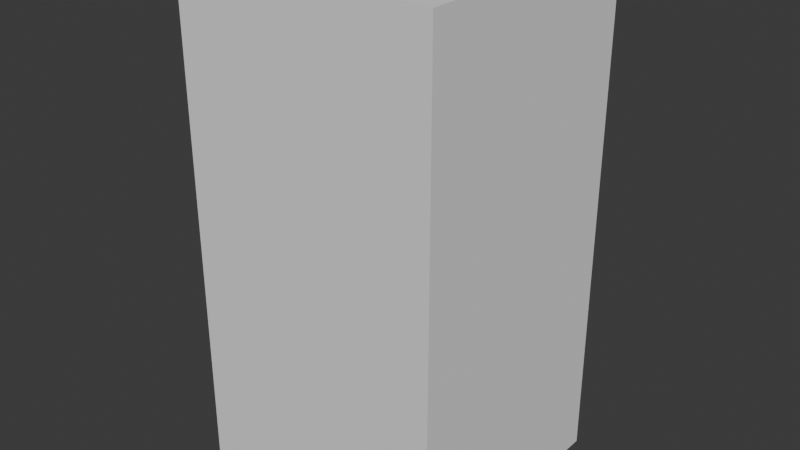 # Source: crystal_01.blend  (saved by Blender 4.4.32; exported with 4.5.12 LTS)
import bpy
from mathutils import Matrix  # noqa: F401  (used for matrix-valued properties, if any)

bpy.ops.wm.read_factory_settings(use_empty=True)
scene = bpy.context.scene
scene.name = 'Scene'

# ---- collections
col_crystal_01 = bpy.data.collections.new('crystal_01'); scene.collection.children.link(col_crystal_01)
col_crystal_01_001 = bpy.data.collections.new('crystal_01.001'); col_crystal_01.children.link(col_crystal_01_001)

# ---- materials (node trees are filled in below, after node groups)
mat_crystals = bpy.data.materials.new('crystals')

# ---- material node trees

# ---- world
world_world = bpy.data.worlds.new('World'); scene.world = world_world
world_world.use_nodes = True; world_world.node_tree.nodes.clear()
_N = world_world.node_tree.nodes; _L = world_world.node_tree.links
n0 = _N.new('ShaderNodeOutputWorld'); n0.name = 'World Output'; n0.location = (300, 300)
n1 = _N.new('ShaderNodeBackground'); n1.name = 'Background'; n1.location = (10, 300)
n1.inputs[0].default_value = (0.05088, 0.05088, 0.05088, 1.0)
_L.new(n1.outputs[0], n0.inputs[0])
n0.is_active_output = True
world_world.color = (0.05088, 0.05088, 0.05088)
world_world.sun_shadow_jitter_overblur = 0.0

# ---- meshes
me_cube = bpy.data.meshes.new('Cube')
me_cube.from_pydata([(-1.0, -1.0, -1.0), (-1.0, -1.0, 1.0), (-1.0, 1.0, -1.0), (-1.0, 1.0, 1.0), (1.0, -1.0, -1.0), (1.0, -1.0, 1.0), (1.0, 1.0, -1.0), (1.0, 1.0, 1.0)], [], [(0, 1, 3, 2), (2, 3, 7, 6), (6, 7, 5, 4), (4, 5, 1, 0), (2, 6, 4, 0), (7, 3, 1, 5)])
_uv = me_cube.uv_layers.new(name='UVMap')
_uv.uv.foreach_set('vector', [0.375, 0.0, 0.625, 0.0, 0.625, 0.25, 0.375, 0.25, 0.375, 0.25, 0.625, 0.25, 0.625, 0.5, 0.375, 0.5, 0.375, 0.5, 0.625, 0.5, 0.625, 0.75, 0.375, 0.75, 0.375, 0.75, 0.625, 0.75, 0.625, 1.0, 0.375, 1.0, 0.125, 0.5, 0.375, 0.5, 0.375, 0.75, 0.125, 0.75, 0.625, 0.5, 0.875, 0.5, 0.875, 0.75, 0.625, 0.75])
me_cube.update()
me_crystal_01 = bpy.data.meshes.new('crystal_01')
me_crystal_01.from_pydata([], [], [])
me_crystal_01.materials.append(None)
me_crystal_01.update()

# ---- objects
ob_collision = bpy.data.objects.new('COLLISION', me_cube)
ob_crystal_01_001 = bpy.data.objects.new('crystal_01.001', me_crystal_01)

# ---- transforms, parenting, visibility, modifiers, constraints
ob_collision.location = (-0.007495, -0.2061, 0.8592)
ob_collision.scale = (0.4467, 0.4196, 0.8593)
ob_collision.display_type = 'BOUNDS'
ob_collision.display_bounds_type = 'CYLINDER'
ob_crystal_01_001.location = (0.0, 0.0, 0.0)
ob_crystal_01_001.scale = (0.01, 0.01, 0.01)
ob_crystal_01_001.color = (0.8, 0.8, 0.8, 1.0)
ob_crystal_01_001.material_slots[0].link = 'OBJECT'; ob_crystal_01_001.material_slots[0].material = mat_crystals

# ---- collection membership
col_crystal_01.objects.link(ob_collision)
col_crystal_01_001.objects.link(ob_crystal_01_001)

# ---- scene / render settings (as saved in the file)
scene.frame_start = 1; scene.frame_end = 250; scene.frame_set(1)
scene.render.engine = 'BLENDER_EEVEE_NEXT'
bpy.context.view_layer.update()

# ---- added for rendering (the .blend has no active camera and no usable light): camera, sun
cam_auto = bpy.data.cameras.new('AutoCamera')
cam_auto.lens = 50.0
cam_auto.sensor_width = 36.0
cam_auto.clip_end = 1000.0
ob_auto_camera = bpy.data.objects.new('AutoCamera', cam_auto)
scene.collection.objects.link(ob_auto_camera)
ob_auto_camera.location = (1.94558, -2.54982, 2.42162)
ob_auto_camera.rotation_euler = (1.09748, -7.21219e-08, 0.694738)
scene.camera = ob_auto_camera
light_auto_sun = bpy.data.lights.new('AutoSun', 'SUN')
light_auto_sun.energy = 3.0
light_auto_sun.angle = 0.0523599
ob_auto_sun = bpy.data.objects.new('AutoSun', light_auto_sun)
scene.collection.objects.link(ob_auto_sun)
ob_auto_sun.rotation_euler = (0.872665, 0.174533, 0.523599)
bpy.context.view_layer.update()
